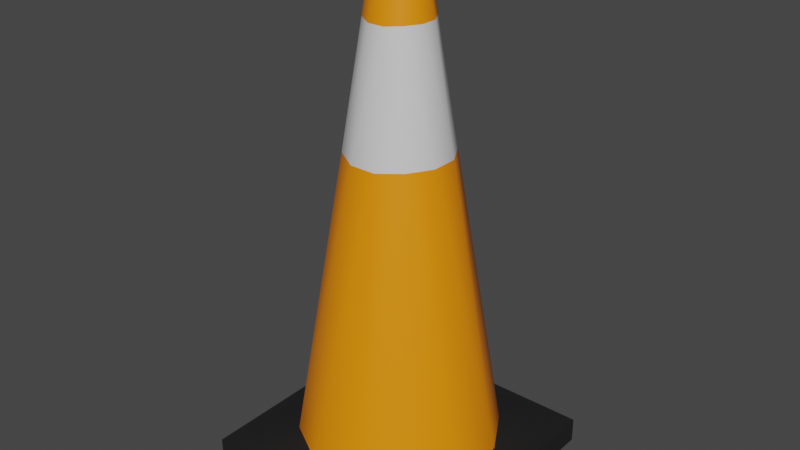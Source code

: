 # Source: Pylon_Cone_Large.blend  (saved by Blender 5.1.30; exported with 4.5.12 LTS)
import bpy
from mathutils import Matrix  # noqa: F401  (used for matrix-valued properties, if any)

bpy.ops.wm.read_factory_settings(use_empty=True)
scene = bpy.context.scene
scene.name = 'Scene'

# ---- collections
col_skp_imported_data = bpy.data.collections.new('SKP Imported Data'); scene.collection.children.link(col_skp_imported_data)
col_skp_scenes__as_cameras = bpy.data.collections.new('SKP Scenes (as Cameras)'); col_skp_imported_data.children.link(col_skp_scenes__as_cameras)
col_skp_components = bpy.data.collections.new('SKP Components'); col_skp_imported_data.children.link(col_skp_components)
col_skp_components.hide_viewport = True
col_skp_mesh_objects = bpy.data.collections.new('SKP Mesh Objects'); col_skp_imported_data.children.link(col_skp_mesh_objects)

# ---- materials (node trees are filled in below, after node groups)
mat_0136_charcoal = bpy.data.materials.new('[0136_Charcoal]')
mat_0136_charcoal.use_backface_culling_lightprobe_volume = False
mat_0136_charcoal.diffuse_color = (0.01266, 0.01266, 0.01266, 1.0)
mat_0039_darkorange = bpy.data.materials.new('[0039_DarkOrange]')
mat_0039_darkorange.use_backface_culling_lightprobe_volume = False
mat_0039_darkorange.diffuse_color = (1.0, 0.2674, 0.0, 1.0)
mat_0130_gainsboro = bpy.data.materials.new('[0130_Gainsboro]')
mat_0130_gainsboro.use_backface_culling_lightprobe_volume = False
mat_0130_gainsboro.diffuse_color = (0.7227, 0.7227, 0.7227, 1.0)

# ---- node groups
ng_smooth_by_angle = bpy.data.node_groups.new('Smooth by Angle', 'GeometryNodeTree')
_s = ng_smooth_by_angle.interface.new_socket(name='Mesh', in_out='OUTPUT', socket_type='NodeSocketGeometry')
_s = ng_smooth_by_angle.interface.new_socket(name='Mesh', in_out='INPUT', socket_type='NodeSocketGeometry')
_s = ng_smooth_by_angle.interface.new_socket(name='Angle', in_out='INPUT', socket_type='NodeSocketFloat')
_s.subtype = 'ANGLE'
_s.default_value = 0.5236
_s.min_value = 0.0
_s.max_value = 3.142
_s.description = 'Maximum face angle for smooth edges'
_s = ng_smooth_by_angle.interface.new_socket(name='Ignore Sharpness', in_out='INPUT', socket_type='NodeSocketBool')
_s.force_non_field = True
ng_smooth_by_angle.is_modifier = True
_N = ng_smooth_by_angle.nodes; _L = ng_smooth_by_angle.links
n0 = _N.new('GeometryNodeSetShadeSmooth'); n0.name = 'Set Shade Smooth'; n0.location = (120, -80)
n0.domain = 'EDGE'
n1 = _N.new('GeometryNodeSetShadeSmooth'); n1.name = 'Set Shade Smooth.001'; n1.location = (300, -80)
n2 = _N.new('NodeGroupOutput'); n2.name = 'Group Output'; n2.location = (480, -80)
n3 = _N.new('GeometryNodeInputMeshEdgeAngle'); n3.name = 'Edge Angle'; n3.location = (-440, -240)
n4 = _N.new('NodeGroupInput'); n4.name = 'Group Input'; n4.location = (-80, -80)
n5 = _N.new('GeometryNodeInputEdgeSmooth'); n5.name = 'Is Edge Smooth'; n5.location = (-260, -120)
n6 = _N.new('GeometryNodeInputShadeSmooth'); n6.name = 'Is Shade Smooth'; n6.location = (-440, -397)
n7 = _N.new('FunctionNodeCompare'); n7.name = 'Compare'; n7.location = (-260, -260)
n7.operation = 'LESS_EQUAL'
n7.inputs[6].default_value = (0.0, 0.0, 0.0, 0.0)
n7.inputs[7].default_value = (0.0, 0.0, 0.0, 0.0)
n8 = _N.new('FunctionNodeBooleanMath'); n8.name = 'Boolean Math.001'; n8.location = (-80, -260)
n9 = _N.new('NodeGroupInput'); n9.name = 'Group Input.001'; n9.location = (-440, -329)
n10 = _N.new('NodeGroupInput'); n10.name = 'Group Input.002'; n10.location = (-259, -189)
n11 = _N.new('FunctionNodeBooleanMath'); n11.name = 'Boolean Math'; n11.location = (-80, -149)
n11.operation = 'OR'
n12 = _N.new('FunctionNodeBooleanMath'); n12.name = 'Boolean Math.002'; n12.location = (-260, -380)
n12.operation = 'OR'
n13 = _N.new('NodeGroupInput'); n13.name = 'Group Input.003'; n13.location = (-440, -460)
_L.new(n3.outputs[0], n7.inputs[0])
_L.new(n1.outputs[0], n2.inputs[0])
_L.new(n9.outputs[1], n7.inputs[1])
_L.new(n7.outputs[0], n8.inputs[0])
_L.new(n4.outputs[0], n0.inputs[0])
_L.new(n0.outputs[0], n1.inputs[0])
_L.new(n8.outputs[0], n0.inputs[2])
_L.new(n10.outputs[2], n11.inputs[1])
_L.new(n5.outputs[0], n11.inputs[0])
_L.new(n11.outputs[0], n0.inputs[1])
_L.new(n13.outputs[2], n12.inputs[1])
_L.new(n6.outputs[0], n12.inputs[0])
_L.new(n12.outputs[0], n8.inputs[1])
n2.is_active_output = True

# ---- material node trees
mat_0136_charcoal.use_nodes = True; mat_0136_charcoal.node_tree.nodes.clear()
_N = mat_0136_charcoal.node_tree.nodes; _L = mat_0136_charcoal.node_tree.links
n0 = _N.new('ShaderNodeBsdfPrincipled'); n0.name = 'Principled BSDF'; n0.location = (10, 300)
n0.distribution = 'GGX'
n0.subsurface_method = 'RANDOM_WALK_SKIN'
n0.inputs[0].default_value = (0.01266, 0.01266, 0.01266, 1.0)
n0.inputs[3].default_value = 1.45
n0.inputs[27].default_value = (0.0, 0.0, 0.0, 1.0)
n0.inputs[28].default_value = 1.0
n1 = _N.new('ShaderNodeOutputMaterial'); n1.name = 'Material Output'; n1.location = (300, 300)
_L.new(n0.outputs[0], n1.inputs[0])
n1.is_active_output = True
mat_0039_darkorange.use_nodes = True; mat_0039_darkorange.node_tree.nodes.clear()
_N = mat_0039_darkorange.node_tree.nodes; _L = mat_0039_darkorange.node_tree.links
n0 = _N.new('ShaderNodeBsdfPrincipled'); n0.name = 'Principled BSDF'; n0.location = (10, 300)
n0.distribution = 'GGX'
n0.subsurface_method = 'RANDOM_WALK_SKIN'
n0.inputs[0].default_value = (1.0, 0.2674, 0.0, 1.0)
n0.inputs[3].default_value = 1.45
n0.inputs[27].default_value = (0.0, 0.0, 0.0, 1.0)
n0.inputs[28].default_value = 1.0
n1 = _N.new('ShaderNodeOutputMaterial'); n1.name = 'Material Output'; n1.location = (300, 300)
_L.new(n0.outputs[0], n1.inputs[0])
n1.is_active_output = True
mat_0130_gainsboro.use_nodes = True; mat_0130_gainsboro.node_tree.nodes.clear()
_N = mat_0130_gainsboro.node_tree.nodes; _L = mat_0130_gainsboro.node_tree.links
n0 = _N.new('ShaderNodeBsdfPrincipled'); n0.name = 'Principled BSDF'; n0.location = (10, 300)
n0.distribution = 'GGX'
n0.subsurface_method = 'RANDOM_WALK_SKIN'
n0.inputs[0].default_value = (0.7227, 0.7227, 0.7227, 1.0)
n0.inputs[3].default_value = 1.45
n0.inputs[27].default_value = (0.0, 0.0, 0.0, 1.0)
n0.inputs[28].default_value = 1.0
n1 = _N.new('ShaderNodeOutputMaterial'); n1.name = 'Material Output'; n1.location = (300, 300)
_L.new(n0.outputs[0], n1.inputs[0])
n1.is_active_output = True

# ---- world
world_world = bpy.data.worlds.new('World'); scene.world = world_world
world_world.use_nodes = True; world_world.node_tree.nodes.clear()
_N = world_world.node_tree.nodes; _L = world_world.node_tree.links
n0 = _N.new('ShaderNodeOutputWorld'); n0.name = 'World Output'; n0.location = (300, 300)
n1 = _N.new('ShaderNodeBackground'); n1.name = 'Background'; n1.location = (10, 300)
n1.inputs[0].default_value = (0.05088, 0.05088, 0.05088, 1.0)
_L.new(n1.outputs[0], n0.inputs[0])
n0.is_active_output = True
world_world.color = (0.05088, 0.05088, 0.05088)
world_world.use_sun_shadow = False
world_world.sun_shadow_jitter_overblur = 0.0

# ---- meshes
me_loose_entity__004 = bpy.data.meshes.new('_(Loose Entity).004')
me_loose_entity__004.from_pydata([(0.375, 0.25, 0.0), (-0.25, -0.375, 0.0), (-0.25, 0.25, 0.0), (0.375, -0.375, 0.0), (0.375, -0.375, 0.0625), (-0.25, -0.375, 0.0625), (-0.25, 0.25, 0.0625), (0.375, 0.25, 0.0625), (0.02298, -0.102, 1.276), (0.008519, -0.04804, 1.276), (0.008519, -0.07696, 1.276), (0.02298, -0.02298, 1.276), (0.04804, -0.1165, 1.276), (0.04804, -0.008519, 1.276), (0.07696, -0.1165, 1.276), (0.07696, -0.008519, 1.276), (0.102, -0.102, 1.276), (0.102, -0.02298, 1.276), (0.1165, -0.04804, 1.276), (0.1165, -0.07696, 1.276), (-0.002205, -0.304, 0.0875), (-0.1143, -0.2393, 0.0875), (0.1272, -0.304, 0.0875), (0.2393, -0.2393, 0.0875), (0.304, -0.1272, 0.0875), (0.304, 0.002205, 0.0875), (0.2393, 0.1143, 0.0875), (0.1272, 0.179, 0.0875), (-0.002205, 0.179, 0.0875), (-0.1143, 0.1143, 0.0875), (-0.179, 0.002205, 0.0875), (-0.179, -0.1272, 0.0875), (0.04176, -0.1399, 1.123), (0.08324, -0.1399, 1.123), (0.1189, -0.006115, 1.126), (0.08314, 0.01452, 1.126), (-0.01452, -0.08314, 1.126), (0.006115, -0.1189, 1.126), (-0.01452, -0.04186, 1.126), (0.006115, -0.006115, 1.126), (0.04186, 0.01452, 1.126), (0.1395, -0.04186, 1.126), (0.1395, -0.08314, 1.126), (0.1189, -0.1189, 1.126), (-0.06116, -0.09563, 0.8229), (-0.02802, -0.153, 0.8229), (-0.06116, -0.02937, 0.8229), (-0.02802, 0.02802, 0.8229), (0.02937, 0.06116, 0.8229), (0.09563, 0.06116, 0.8229), (0.153, 0.02802, 0.8229), (0.1862, -0.02937, 0.8229), (0.1862, -0.09563, 0.8229), (0.153, -0.153, 0.8229), (0.0958, -0.1868, 0.8188), (0.0292, -0.1868, 0.8188)], [], [(0, 1, 2), (1, 0, 3), (4, 1, 3), (1, 4, 5), (6, 1, 5), (1, 6, 2), (6, 0, 2), (0, 6, 7), (0, 4, 3), (4, 0, 7), (8, 9, 10), (9, 8, 11), (11, 8, 12), (11, 12, 13), (13, 12, 14), (13, 14, 15), (15, 14, 16), (15, 16, 17), (17, 16, 18), (18, 16, 19), (20, 21, 5), (4, 20, 5), (20, 4, 22), (4, 23, 22), (4, 24, 23), (24, 7, 25), (7, 24, 4), (7, 26, 25), (7, 27, 26), (28, 7, 6), (7, 28, 27), (28, 6, 29), (29, 6, 30), (31, 6, 5), (6, 31, 30), (21, 31, 5), (14, 32, 33), (32, 14, 12), (15, 34, 35), (34, 15, 17), (8, 36, 37), (36, 8, 10), (10, 38, 36), (38, 10, 9), (11, 38, 9), (38, 11, 39), (11, 40, 39), (40, 11, 13), (13, 35, 40), (35, 13, 15), (41, 17, 18), (17, 41, 34), (41, 19, 42), (19, 41, 18), (42, 16, 43), (16, 42, 19), (43, 14, 33), (14, 43, 16), (37, 44, 45), (44, 37, 36), (36, 46, 44), (46, 36, 38), (39, 46, 38), (46, 39, 47), (39, 48, 47), (48, 39, 40), (40, 49, 48), (49, 40, 35), (35, 50, 49), (50, 35, 34), (51, 34, 41), (34, 51, 50), (51, 42, 52), (42, 51, 41), (52, 43, 53), (43, 52, 42), (53, 33, 54), (33, 53, 43), (33, 55, 54), (55, 33, 32), (12, 37, 32), (37, 12, 8), (32, 45, 55), (45, 32, 37), (54, 20, 22), (20, 54, 55), (24, 53, 23), (53, 24, 52), (25, 52, 24), (52, 25, 51), (25, 50, 51), (50, 25, 26), (49, 26, 27), (26, 49, 50), (48, 27, 28), (27, 48, 49), (47, 28, 29), (28, 47, 48), (47, 30, 46), (30, 47, 29), (45, 31, 21), (31, 45, 44), (44, 30, 31), (30, 44, 46), (55, 21, 20), (21, 55, 45), (53, 22, 23), (22, 53, 54)])
me_loose_entity__004.polygons.foreach_set('use_smooth', [True] * 108)
me_loose_entity__004.polygons.foreach_set('material_index', [0, 0, 0, 0, 0, 0, 0, 0, 0, 0, 1, 1, 1, 1, 1, 1, 1, 1, 1, 1, 0, 0, 0, 0, 0, 0, 0, 0, 0, 0, 0, 0, 0, 0, 0, 0, 1, 1, 1, 1, 1, 1, 1, 1, 1, 1, 1, 1, 1, 1, 1, 1, 1, 1, 1, 1, 1, 1, 2, 2, 2, 2, 2, 2, 2, 2, 2, 2, 2, 2, 2, 2, 2, 2, 2, 2, 2, 2, 2, 2, 1, 1, 2, 2, 1, 1, 1, 1, 1, 1, 1, 1, 1, 1, 1, 1, 1, 1, 1, 1, 1, 1, 1, 1, 1, 1, 1, 1])
_uv = me_loose_entity__004.uv_layers.new(name='UVMap')
_uv.uv.foreach_set('vector', [0.3402, 1.0, 3.129e-08, 0.6598, 0.3402, 0.6598, 3.129e-08, 0.6598, 0.3402, 1.0, 5.607e-09, 1.0, 0.7983, 0.3402, 0.7647, 0.6804, 0.7647, 0.3402, 0.7647, 0.6804, 0.7983, 0.3402, 0.7983, 0.6804, 0.6804, 0.6598, 0.714, 1.0, 0.6804, 1.0, 0.714, 1.0, 0.6804, 0.6598, 0.714, 0.6598, 0.714, 1.0, 0.7476, 0.6598, 0.7476, 1.0, 0.7476, 0.6598, 0.714, 1.0, 0.714, 0.6598, 0.7983, 0.3402, 0.7647, -7.15e-09, 0.7983, -4.611e-09, 0.7647, -7.15e-09, 0.7983, 0.3402, 0.7647, 0.3402, 0.7726, 0.6882, 0.7647, 0.7176, 0.7647, 0.7019, 0.7647, 0.7176, 0.7726, 0.6882, 0.7726, 0.7312, 0.7726, 0.7312, 0.7726, 0.6882, 0.7862, 0.6804, 0.7726, 0.7312, 0.7862, 0.6804, 0.7862, 0.7391, 0.7862, 0.7391, 0.7862, 0.6804, 0.802, 0.6804, 0.7862, 0.7391, 0.802, 0.6804, 0.802, 0.7391, 0.802, 0.7391, 0.802, 0.6804, 0.8156, 0.6882, 0.802, 0.7391, 0.8156, 0.6882, 0.8156, 0.7312, 0.8156, 0.7312, 0.8156, 0.6882, 0.8235, 0.7176, 0.8235, 0.7176, 0.8156, 0.6882, 0.8235, 0.7019, 0.3788, 0.8651, 0.4141, 0.9261, 0.3402, 1.0, 0.3402, 0.6598, 0.3788, 0.8651, 0.3402, 1.0, 0.3788, 0.8651, 0.3402, 0.6598, 0.3788, 0.7947, 0.3402, 0.6598, 0.4141, 0.7337, 0.3788, 0.7947, 0.3402, 0.6598, 0.4751, 0.6985, 0.4141, 0.7337, 0.4751, 0.6985, 0.6804, 0.6598, 0.5455, 0.6985, 0.6804, 0.6598, 0.4751, 0.6985, 0.3402, 0.6598, 0.6804, 0.6598, 0.6065, 0.7337, 0.5455, 0.6985, 0.6804, 0.6598, 0.6417, 0.7947, 0.6065, 0.7337, 0.6417, 0.8651, 0.6804, 0.6598, 0.6804, 1.0, 0.6804, 0.6598, 0.6417, 0.8651, 0.6417, 0.7947, 0.6417, 0.8651, 0.6804, 1.0, 0.6065, 0.9261, 0.6065, 0.9261, 0.6804, 1.0, 0.5455, 0.9613, 0.4751, 0.9613, 0.6804, 1.0, 0.3402, 1.0, 0.6804, 1.0, 0.4751, 0.9613, 0.5455, 0.9613, 0.4141, 0.9261, 0.4751, 0.9613, 0.3402, 1.0, 0.7354, 0.002734, 0.7449, 0.08827, 0.7224, 0.08569, 0.7449, 0.08827, 0.7354, 0.002734, 0.751, 0.00453, 0.3687, 0.00453, 0.3821, 0.08739, 0.3626, 0.08685, 0.3821, 0.08739, 0.3687, 0.00453, 0.3824, 0.004907, 0.3824, 0.004907, 0.4021, 0.08685, 0.3826, 0.08739, 0.4021, 0.08685, 0.3824, 0.004907, 0.396, 0.00453, 0.396, 0.00453, 0.4244, 0.08429, 0.4021, 0.08685, 0.4244, 0.08429, 0.396, 0.00453, 0.4117, 0.002734, 0.4251, 9.946e-09, 0.4244, 0.08429, 0.4117, 0.002734, 0.4244, 0.08429, 0.4251, 9.946e-09, 0.4436, 0.08039, 0.3396, -4.789e-10, 0.3403, 0.08429, 0.3211, 0.08039, 0.3403, 0.08429, 0.3396, -4.789e-10, 0.353, 0.002734, 0.353, 0.002734, 0.3626, 0.08685, 0.3403, 0.08429, 0.3626, 0.08685, 0.353, 0.002734, 0.3687, 0.00453, 0.1491, 0.08429, 0.1484, 3.069e-08, 0.1619, 0.002734, 0.1484, 3.069e-08, 0.1491, 0.08429, 0.13, 0.08039, 0.1491, 0.08429, 0.1775, 0.00453, 0.1714, 0.08685, 0.1775, 0.00453, 0.1491, 0.08429, 0.1619, 0.002734, 0.1714, 0.08685, 0.1912, 0.004907, 0.1909, 0.08739, 0.1912, 0.004907, 0.1714, 0.08685, 0.1775, 0.00453, 0.7035, 0.08039, 0.7354, 0.002734, 0.7224, 0.08569, 0.7354, 0.002734, 0.7035, 0.08039, 0.722, -5.456e-09, 0.3826, 0.08739, 0.4144, 0.2535, 0.3831, 0.2543, 0.4144, 0.2535, 0.3826, 0.08739, 0.4021, 0.08685, 0.4021, 0.08685, 0.4502, 0.2494, 0.4144, 0.2535, 0.4502, 0.2494, 0.4021, 0.08685, 0.4244, 0.08429, 0.4436, 0.08039, 0.4502, 0.2494, 0.4244, 0.08429, 0.4502, 0.2494, 0.4436, 0.08039, 0.481, 0.2431, 0.3211, 0.08039, 0.3145, 0.2494, 0.2838, 0.2431, 0.3145, 0.2494, 0.3211, 0.08039, 0.3403, 0.08429, 0.3403, 0.08429, 0.3503, 0.2535, 0.3145, 0.2494, 0.3503, 0.2535, 0.3403, 0.08429, 0.3626, 0.08685, 0.3626, 0.08685, 0.3817, 0.2543, 0.3503, 0.2535, 0.3817, 0.2543, 0.3626, 0.08685, 0.3821, 0.08739, 0.1233, 0.2494, 0.13, 0.08039, 0.1491, 0.08429, 0.13, 0.08039, 0.1233, 0.2494, 0.09258, 0.2431, 0.1233, 0.2494, 0.1714, 0.08685, 0.1591, 0.2535, 0.1714, 0.08685, 0.1233, 0.2494, 0.1491, 0.08429, 0.1591, 0.2535, 0.1909, 0.08739, 0.1905, 0.2543, 0.1909, 0.08739, 0.1591, 0.2535, 0.1714, 0.08685, 0.6661, 0.2431, 0.7224, 0.08569, 0.6965, 0.2516, 0.7224, 0.08569, 0.6661, 0.2431, 0.7035, 0.08039, 0.7224, 0.08569, 0.7325, 0.2557, 0.6965, 0.2516, 0.7325, 0.2557, 0.7224, 0.08569, 0.7449, 0.08827, 0.751, 0.00453, 0.7645, 0.08739, 0.7449, 0.08827, 0.7645, 0.08739, 0.751, 0.00453, 0.7647, 0.004907, 0.7449, 0.08827, 0.764, 0.2543, 0.7325, 0.2557, 0.764, 0.2543, 0.7449, 0.08827, 0.7645, 0.08739, 0.6965, 0.2516, 0.7035, 0.6581, 0.6335, 0.6501, 0.7035, 0.6581, 0.6965, 0.2516, 0.7325, 0.2557, 0.13, 0.6581, 0.1905, 0.2543, 0.1912, 0.6598, 0.1905, 0.2543, 0.13, 0.6581, 0.1591, 0.2535, 0.06, 0.6501, 0.1591, 0.2535, 0.13, 0.6581, 0.1591, 0.2535, 0.06, 0.6501, 0.1233, 0.2494, 0.06, 0.6501, 0.09258, 0.2431, 0.1233, 0.2494, 0.09258, 0.2431, 0.06, 0.6501, 2.101e-09, 0.6379, 0.3503, 0.2535, 0.3824, 0.6598, 0.3212, 0.6581, 0.3824, 0.6598, 0.3503, 0.2535, 0.3817, 0.2543, 0.3145, 0.2494, 0.3212, 0.6581, 0.2512, 0.6501, 0.3212, 0.6581, 0.3145, 0.2494, 0.3503, 0.2535, 0.2838, 0.2431, 0.2512, 0.6501, 0.1912, 0.6379, 0.2512, 0.6501, 0.2838, 0.2431, 0.3145, 0.2494, 0.481, 0.2431, 0.5135, 0.6501, 0.4502, 0.2494, 0.5135, 0.6501, 0.481, 0.2431, 0.5735, 0.6379, 0.3831, 0.2543, 0.4436, 0.6581, 0.3824, 0.6598, 0.4436, 0.6581, 0.3831, 0.2543, 0.4144, 0.2535, 0.4144, 0.2535, 0.5135, 0.6501, 0.4436, 0.6581, 0.5135, 0.6501, 0.4144, 0.2535, 0.4502, 0.2494, 0.7325, 0.2557, 0.7647, 0.6598, 0.7035, 0.6581, 0.7647, 0.6598, 0.7325, 0.2557, 0.764, 0.2543, 0.6661, 0.2431, 0.6335, 0.6501, 0.5735, 0.6379, 0.6335, 0.6501, 0.6661, 0.2431, 0.6965, 0.2516])
me_loose_entity__004.materials.append(mat_0136_charcoal)
me_loose_entity__004.materials.append(mat_0039_darkorange)
me_loose_entity__004.materials.append(mat_0130_gainsboro)
me_loose_entity__004.use_remesh_fix_poles = True
me_loose_entity__004.use_remesh_preserve_attributes = False
me_loose_entity__004.update()

# ---- objects
ob_loose_entity = bpy.data.objects.new('_(Loose Entity)', me_loose_entity__004)

# ---- transforms, parenting, visibility, modifiers, constraints
ob_loose_entity.location = (0.0, 0.0, 0.0)
_m = ob_loose_entity.modifiers.new('Smooth by Angle', 'NODES')
_m.node_group = ng_smooth_by_angle
_gi = [s.identifier for s in ng_smooth_by_angle.interface.items_tree if s.item_type == 'SOCKET' and s.in_out == 'INPUT']
_m[_gi[1]] = 1.047  # 'Angle'
_m.show_group_selector = False

# ---- collection membership
col_skp_mesh_objects.objects.link(ob_loose_entity)
def _layer_coll(name, lc=None):
    lc = lc or bpy.context.view_layer.layer_collection
    for c in lc.children:
        if c.name == name: return c
        r = _layer_coll(name, c)
        if r: return r
_layer_coll('SKP Components').exclude = True

# ---- scene / render settings (as saved in the file)
scene.frame_start = 1; scene.frame_end = 250; scene.frame_set(1)
scene.render.engine = 'CYCLES'
scene.render.bake_bias = 0.0
scene.render.bake_samples = 0
scene.cycles.sampling_pattern = 'TABULATED_SOBOL'
scene.cycles.use_light_tree = False
scene.view_settings.view_transform = 'Filmic'
bpy.context.view_layer.update()

# ---- added for rendering (the .blend has no active camera and no usable light): camera, sun
cam_auto = bpy.data.cameras.new('AutoCamera')
cam_auto.lens = 50.0
cam_auto.sensor_width = 36.0
cam_auto.clip_end = 1000.0
ob_auto_camera = bpy.data.objects.new('AutoCamera', cam_auto)
scene.collection.objects.link(ob_auto_camera)
ob_auto_camera.location = (1.4985, -1.7857, 1.78669)
ob_auto_camera.rotation_euler = (1.09748, -7.21219e-08, 0.694738)
scene.camera = ob_auto_camera
light_auto_sun = bpy.data.lights.new('AutoSun', 'SUN')
light_auto_sun.energy = 3.0
light_auto_sun.angle = 0.0523599
ob_auto_sun = bpy.data.objects.new('AutoSun', light_auto_sun)
scene.collection.objects.link(ob_auto_sun)
ob_auto_sun.rotation_euler = (0.872665, 0.174533, 0.523599)
bpy.context.view_layer.update()
